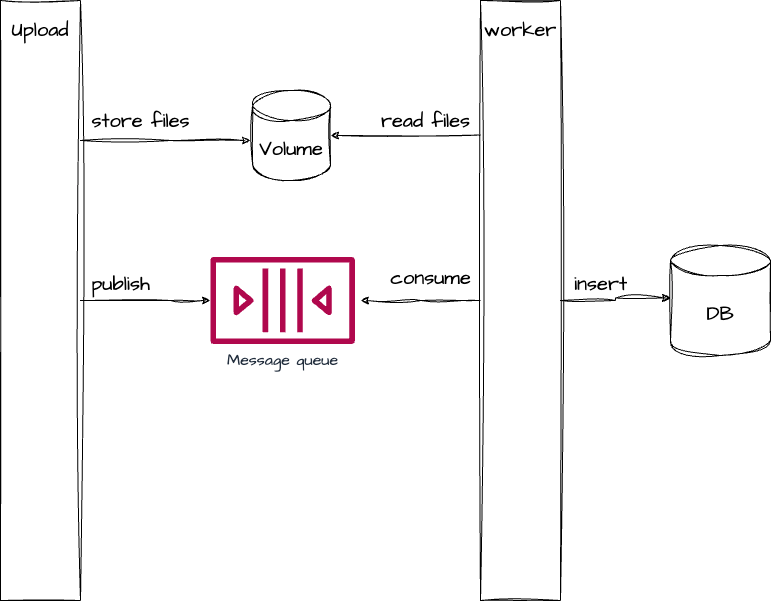

The diagram above was exported from draw.io. Its source (the exported page's mxGraphModel, read from the mxfile embedded in the PNG):
<mxGraphModel dx="1242" dy="831" grid="1" gridSize="10" guides="1" tooltips="1" connect="1" arrows="1" fold="1" page="1" pageScale="1" pageWidth="850" pageHeight="1100" math="0" shadow="0">
  <root>
    <mxCell id="0" />
    <mxCell id="1" parent="0" />
    <mxCell id="UfT4KbYO6x9Ua3xjmZZu-7" value="" style="group" vertex="1" connectable="0" parent="1">
      <mxGeometry x="80" y="40" width="80" height="600" as="geometry" />
    </mxCell>
    <mxCell id="UfT4KbYO6x9Ua3xjmZZu-8" value="" style="rounded=0;whiteSpace=wrap;html=1;sketch=1;hachureGap=4;jiggle=2;curveFitting=1;fontFamily=Architects Daughter;fontSource=https%3A%2F%2Ffonts.googleapis.com%2Fcss%3Ffamily%3DArchitects%2BDaughter;fontSize=20;" vertex="1" parent="UfT4KbYO6x9Ua3xjmZZu-7">
      <mxGeometry width="80" height="600" as="geometry" />
    </mxCell>
    <mxCell id="UfT4KbYO6x9Ua3xjmZZu-9" value="Upload" style="text;html=1;strokeColor=none;fillColor=none;align=center;verticalAlign=middle;whiteSpace=wrap;rounded=0;fontSize=20;fontFamily=Architects Daughter;" vertex="1" parent="UfT4KbYO6x9Ua3xjmZZu-7">
      <mxGeometry x="10" y="11.538461538461537" width="60" height="34.61538461538461" as="geometry" />
    </mxCell>
    <mxCell id="UfT4KbYO6x9Ua3xjmZZu-22" value="&lt;font style=&quot;font-size: 16px;&quot;&gt;Message queue&lt;/font&gt;" style="sketch=0;outlineConnect=0;fontColor=#232F3E;gradientColor=none;fillColor=#B0084D;strokeColor=none;dashed=0;verticalLabelPosition=bottom;verticalAlign=top;align=center;html=1;fontSize=12;fontStyle=0;aspect=fixed;pointerEvents=1;shape=mxgraph.aws4.queue;hachureGap=4;jiggle=2;curveFitting=1;fontFamily=Architects Daughter;fontSource=https%3A%2F%2Ffonts.googleapis.com%2Fcss%3Ffamily%3DArchitects%2BDaughter;" vertex="1" parent="1">
      <mxGeometry x="290" y="296.5" width="144.38" height="87" as="geometry" />
    </mxCell>
    <mxCell id="UfT4KbYO6x9Ua3xjmZZu-23" value="Volume" style="shape=cylinder3;whiteSpace=wrap;html=1;boundedLbl=1;backgroundOutline=1;size=15;sketch=1;hachureGap=4;jiggle=2;curveFitting=1;fontFamily=Architects Daughter;fontSource=https%3A%2F%2Ffonts.googleapis.com%2Fcss%3Ffamily%3DArchitects%2BDaughter;fontSize=20;" vertex="1" parent="1">
      <mxGeometry x="332.19" y="130" width="77.81" height="90" as="geometry" />
    </mxCell>
    <mxCell id="UfT4KbYO6x9Ua3xjmZZu-24" value="" style="group" vertex="1" connectable="0" parent="1">
      <mxGeometry x="560" y="40" width="80" height="600" as="geometry" />
    </mxCell>
    <mxCell id="UfT4KbYO6x9Ua3xjmZZu-25" value="" style="rounded=0;whiteSpace=wrap;html=1;sketch=1;hachureGap=4;jiggle=2;curveFitting=1;fontFamily=Architects Daughter;fontSource=https%3A%2F%2Ffonts.googleapis.com%2Fcss%3Ffamily%3DArchitects%2BDaughter;fontSize=20;" vertex="1" parent="UfT4KbYO6x9Ua3xjmZZu-24">
      <mxGeometry width="80" height="600" as="geometry" />
    </mxCell>
    <mxCell id="UfT4KbYO6x9Ua3xjmZZu-26" value="worker" style="text;html=1;strokeColor=none;fillColor=none;align=center;verticalAlign=middle;whiteSpace=wrap;rounded=0;fontSize=20;fontFamily=Architects Daughter;" vertex="1" parent="UfT4KbYO6x9Ua3xjmZZu-24">
      <mxGeometry x="10" y="11.538461538461537" width="60" height="34.61538461538461" as="geometry" />
    </mxCell>
    <mxCell id="UfT4KbYO6x9Ua3xjmZZu-27" value="DB" style="shape=cylinder3;whiteSpace=wrap;html=1;boundedLbl=1;backgroundOutline=1;size=15;sketch=1;hachureGap=4;jiggle=2;curveFitting=1;fontFamily=Architects Daughter;fontSource=https%3A%2F%2Ffonts.googleapis.com%2Fcss%3Ffamily%3DArchitects%2BDaughter;fontSize=20;" vertex="1" parent="1">
      <mxGeometry x="750" y="285" width="100" height="110" as="geometry" />
    </mxCell>
    <mxCell id="UfT4KbYO6x9Ua3xjmZZu-28" style="edgeStyle=orthogonalEdgeStyle;rounded=0;sketch=1;hachureGap=4;jiggle=2;curveFitting=1;orthogonalLoop=1;jettySize=auto;html=1;entryX=0;entryY=0;entryDx=0;entryDy=52.5;entryPerimeter=0;fontFamily=Architects Daughter;fontSource=https%3A%2F%2Ffonts.googleapis.com%2Fcss%3Ffamily%3DArchitects%2BDaughter;fontSize=16;" edge="1" parent="1" source="UfT4KbYO6x9Ua3xjmZZu-25" target="UfT4KbYO6x9Ua3xjmZZu-27">
      <mxGeometry relative="1" as="geometry" />
    </mxCell>
    <mxCell id="UfT4KbYO6x9Ua3xjmZZu-29" style="edgeStyle=orthogonalEdgeStyle;rounded=0;sketch=1;hachureGap=4;jiggle=2;curveFitting=1;orthogonalLoop=1;jettySize=auto;html=1;fontFamily=Architects Daughter;fontSource=https%3A%2F%2Ffonts.googleapis.com%2Fcss%3Ffamily%3DArchitects%2BDaughter;fontSize=16;" edge="1" parent="1" source="UfT4KbYO6x9Ua3xjmZZu-25">
      <mxGeometry relative="1" as="geometry">
        <mxPoint x="440" y="340" as="targetPoint" />
      </mxGeometry>
    </mxCell>
    <mxCell id="UfT4KbYO6x9Ua3xjmZZu-30" style="edgeStyle=orthogonalEdgeStyle;rounded=0;sketch=1;hachureGap=4;jiggle=2;curveFitting=1;orthogonalLoop=1;jettySize=auto;html=1;fontFamily=Architects Daughter;fontSource=https%3A%2F%2Ffonts.googleapis.com%2Fcss%3Ffamily%3DArchitects%2BDaughter;fontSize=16;" edge="1" parent="1" source="UfT4KbYO6x9Ua3xjmZZu-8" target="UfT4KbYO6x9Ua3xjmZZu-22">
      <mxGeometry relative="1" as="geometry">
        <Array as="points">
          <mxPoint x="250" y="340" />
          <mxPoint x="250" y="340" />
        </Array>
      </mxGeometry>
    </mxCell>
    <mxCell id="UfT4KbYO6x9Ua3xjmZZu-31" value="publish" style="text;html=1;align=center;verticalAlign=middle;resizable=0;points=[];autosize=1;strokeColor=none;fillColor=none;fontSize=20;fontFamily=Architects Daughter;" vertex="1" parent="1">
      <mxGeometry x="160" y="303" width="80" height="40" as="geometry" />
    </mxCell>
    <mxCell id="UfT4KbYO6x9Ua3xjmZZu-32" value="consume" style="text;html=1;align=center;verticalAlign=middle;resizable=0;points=[];autosize=1;strokeColor=none;fillColor=none;fontSize=20;fontFamily=Architects Daughter;" vertex="1" parent="1">
      <mxGeometry x="460" y="296.5" width="100" height="40" as="geometry" />
    </mxCell>
    <mxCell id="UfT4KbYO6x9Ua3xjmZZu-33" style="edgeStyle=orthogonalEdgeStyle;rounded=0;sketch=1;hachureGap=4;jiggle=2;curveFitting=1;orthogonalLoop=1;jettySize=auto;html=1;fontFamily=Architects Daughter;fontSource=https%3A%2F%2Ffonts.googleapis.com%2Fcss%3Ffamily%3DArchitects%2BDaughter;fontSize=16;" edge="1" parent="1">
      <mxGeometry relative="1" as="geometry">
        <mxPoint x="160" y="180" as="sourcePoint" />
        <mxPoint x="330" y="180" as="targetPoint" />
        <Array as="points">
          <mxPoint x="250" y="180" />
          <mxPoint x="250" y="180" />
        </Array>
      </mxGeometry>
    </mxCell>
    <mxCell id="UfT4KbYO6x9Ua3xjmZZu-35" value="store files" style="text;html=1;align=center;verticalAlign=middle;resizable=0;points=[];autosize=1;strokeColor=none;fillColor=none;fontSize=20;fontFamily=Architects Daughter;" vertex="1" parent="1">
      <mxGeometry x="160" y="140" width="120" height="40" as="geometry" />
    </mxCell>
    <mxCell id="UfT4KbYO6x9Ua3xjmZZu-38" style="edgeStyle=orthogonalEdgeStyle;rounded=0;sketch=1;hachureGap=4;jiggle=2;curveFitting=1;orthogonalLoop=1;jettySize=auto;html=1;fontFamily=Architects Daughter;fontSource=https%3A%2F%2Ffonts.googleapis.com%2Fcss%3Ffamily%3DArchitects%2BDaughter;fontSize=16;entryX=1;entryY=0.5;entryDx=0;entryDy=0;entryPerimeter=0;" edge="1" parent="1" target="UfT4KbYO6x9Ua3xjmZZu-23">
      <mxGeometry relative="1" as="geometry">
        <mxPoint x="560" y="174.5" as="sourcePoint" />
        <mxPoint x="440" y="174.5" as="targetPoint" />
      </mxGeometry>
    </mxCell>
    <mxCell id="UfT4KbYO6x9Ua3xjmZZu-39" value="read files" style="text;html=1;align=center;verticalAlign=middle;resizable=0;points=[];autosize=1;strokeColor=none;fillColor=none;fontSize=20;fontFamily=Architects Daughter;" vertex="1" parent="1">
      <mxGeometry x="450" y="140" width="110" height="40" as="geometry" />
    </mxCell>
    <mxCell id="UfT4KbYO6x9Ua3xjmZZu-40" value="insert" style="text;html=1;align=center;verticalAlign=middle;resizable=0;points=[];autosize=1;strokeColor=none;fillColor=none;fontSize=20;fontFamily=Architects Daughter;" vertex="1" parent="1">
      <mxGeometry x="640" y="303" width="80" height="40" as="geometry" />
    </mxCell>
  </root>
</mxGraphModel>